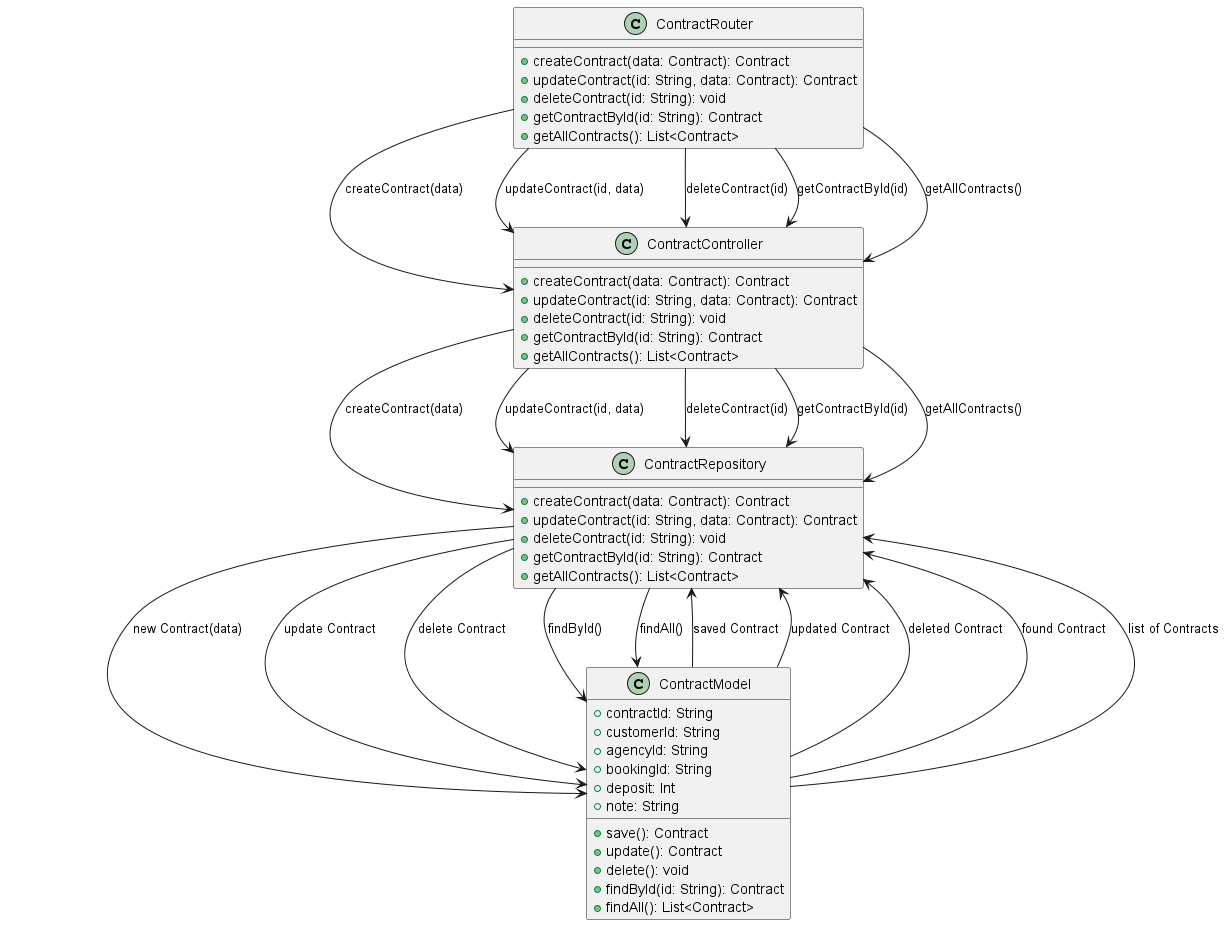

The diagram above was rendered by PlantUML. Its source (embedded in the PNG):
@startuml
class ContractRouter {
    +createContract(data: Contract): Contract
    +updateContract(id: String, data: Contract): Contract
    +deleteContract(id: String): void
    +getContractById(id: String): Contract
    +getAllContracts(): List<Contract>
}

class ContractController {
    +createContract(data: Contract): Contract
    +updateContract(id: String, data: Contract): Contract
    +deleteContract(id: String): void
    +getContractById(id: String): Contract
    +getAllContracts(): List<Contract>
}

class ContractRepository {
    +createContract(data: Contract): Contract
    +updateContract(id: String, data: Contract): Contract
    +deleteContract(id: String): void
    +getContractById(id: String): Contract
    +getAllContracts(): List<Contract>
}

class ContractModel {
    +contractId: String
    +customerId: String
    +agencyId: String
    +bookingId: String
    +deposit: Int
    +note: String
    +save(): Contract
    +update(): Contract
    +delete(): void
    +findById(id: String): Contract
    +findAll(): List<Contract>
}

ContractRouter --> ContractController : createContract(data)
ContractController --> ContractRepository : createContract(data)
ContractRepository --> ContractModel : new Contract(data)
ContractModel --> ContractRepository : saved Contract

ContractRouter --> ContractController : updateContract(id, data)
ContractController --> ContractRepository : updateContract(id, data)
ContractRepository --> ContractModel : update Contract
ContractModel --> ContractRepository : updated Contract

ContractRouter --> ContractController : deleteContract(id)
ContractController --> ContractRepository : deleteContract(id)
ContractRepository --> ContractModel : delete Contract
ContractModel --> ContractRepository : deleted Contract

ContractRouter --> ContractController : getContractById(id)
ContractController --> ContractRepository : getContractById(id)
ContractRepository --> ContractModel : findById()
ContractModel --> ContractRepository : found Contract

ContractRouter --> ContractController : getAllContracts()
ContractController --> ContractRepository : getAllContracts()
ContractRepository --> ContractModel : findAll()
ContractModel --> ContractRepository : list of Contracts
@enduml